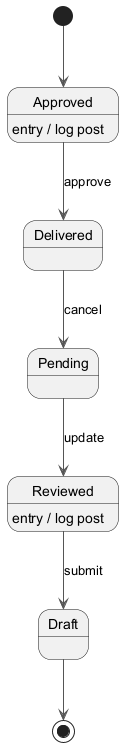

The diagram above was rendered by PlantUML. Its source (embedded in the PNG):
@startuml
skinparam backgroundColor #FFFFFF
skinparam classBackgroundColor #F1F8E9
skinparam classBorderColor #33691E
skinparam ArrowColor #555555
[*] --> Approved
Approved --> Delivered : approve
Approved : entry / log post
Delivered --> Pending : cancel
Pending --> Reviewed : update
Reviewed --> Draft : submit
Reviewed : entry / log post
Draft --> [*]
@enduml